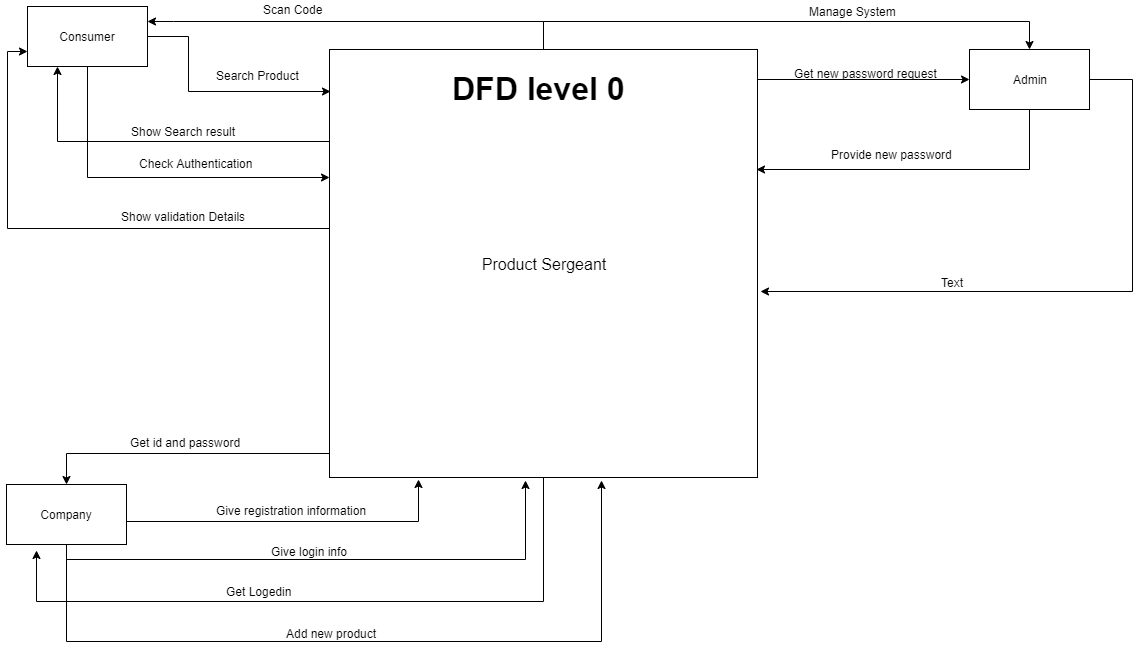

The diagram above was exported from draw.io. Its source (the exported page's mxGraphModel, read from the mxfile embedded in the PNG):
<mxGraphModel dx="1822" dy="1594" grid="0" gridSize="10" guides="1" tooltips="1" connect="1" arrows="1" fold="1" page="0" pageScale="1" pageWidth="850" pageHeight="1100" math="0" shadow="0">
  <root>
    <object label="" id="0">
      <mxCell />
    </object>
    <mxCell id="1" parent="0" />
    <mxCell id="7aOhL1pArvuAjvP3QWPj-94" style="edgeStyle=orthogonalEdgeStyle;rounded=0;orthogonalLoop=1;jettySize=auto;html=1;entryX=1;entryY=0.25;entryDx=0;entryDy=0;" edge="1" parent="1" source="7aOhL1pArvuAjvP3QWPj-89" target="7aOhL1pArvuAjvP3QWPj-90">
      <mxGeometry relative="1" as="geometry">
        <Array as="points">
          <mxPoint x="376" y="-609" />
          <mxPoint x="6" y="-609" />
        </Array>
      </mxGeometry>
    </mxCell>
    <mxCell id="7aOhL1pArvuAjvP3QWPj-100" style="edgeStyle=orthogonalEdgeStyle;rounded=0;orthogonalLoop=1;jettySize=auto;html=1;entryX=0.25;entryY=1;entryDx=0;entryDy=0;" edge="1" parent="1" source="7aOhL1pArvuAjvP3QWPj-89" target="7aOhL1pArvuAjvP3QWPj-90">
      <mxGeometry relative="1" as="geometry">
        <mxPoint x="-128" y="-367" as="targetPoint" />
        <Array as="points">
          <mxPoint x="-110" y="-489" />
        </Array>
      </mxGeometry>
    </mxCell>
    <mxCell id="7aOhL1pArvuAjvP3QWPj-102" style="edgeStyle=orthogonalEdgeStyle;rounded=0;orthogonalLoop=1;jettySize=auto;html=1;entryX=0;entryY=0.75;entryDx=0;entryDy=0;" edge="1" parent="1" source="7aOhL1pArvuAjvP3QWPj-89" target="7aOhL1pArvuAjvP3QWPj-90">
      <mxGeometry relative="1" as="geometry">
        <Array as="points">
          <mxPoint x="-160" y="-402" />
          <mxPoint x="-160" y="-579" />
        </Array>
      </mxGeometry>
    </mxCell>
    <mxCell id="7aOhL1pArvuAjvP3QWPj-107" style="edgeStyle=orthogonalEdgeStyle;rounded=0;orthogonalLoop=1;jettySize=auto;html=1;fontSize=12;" edge="1" parent="1" source="7aOhL1pArvuAjvP3QWPj-89" target="7aOhL1pArvuAjvP3QWPj-91">
      <mxGeometry relative="1" as="geometry">
        <Array as="points">
          <mxPoint x="-101" y="-177" />
        </Array>
      </mxGeometry>
    </mxCell>
    <mxCell id="7aOhL1pArvuAjvP3QWPj-111" style="edgeStyle=orthogonalEdgeStyle;rounded=0;orthogonalLoop=1;jettySize=auto;html=1;fontSize=12;" edge="1" parent="1" source="7aOhL1pArvuAjvP3QWPj-89">
      <mxGeometry relative="1" as="geometry">
        <mxPoint x="-131" y="-80" as="targetPoint" />
        <Array as="points">
          <mxPoint x="376" y="-29" />
          <mxPoint x="-131" y="-29" />
        </Array>
      </mxGeometry>
    </mxCell>
    <mxCell id="7aOhL1pArvuAjvP3QWPj-116" style="edgeStyle=orthogonalEdgeStyle;rounded=0;orthogonalLoop=1;jettySize=auto;html=1;fontSize=12;" edge="1" parent="1" source="7aOhL1pArvuAjvP3QWPj-89" target="7aOhL1pArvuAjvP3QWPj-92">
      <mxGeometry relative="1" as="geometry">
        <Array as="points">
          <mxPoint x="376" y="-609" />
          <mxPoint x="862" y="-609" />
        </Array>
      </mxGeometry>
    </mxCell>
    <mxCell id="7aOhL1pArvuAjvP3QWPj-118" style="edgeStyle=orthogonalEdgeStyle;rounded=0;orthogonalLoop=1;jettySize=auto;html=1;fontSize=12;" edge="1" parent="1" source="7aOhL1pArvuAjvP3QWPj-89" target="7aOhL1pArvuAjvP3QWPj-92">
      <mxGeometry relative="1" as="geometry">
        <Array as="points">
          <mxPoint x="638" y="-551" />
          <mxPoint x="638" y="-551" />
        </Array>
      </mxGeometry>
    </mxCell>
    <mxCell id="7aOhL1pArvuAjvP3QWPj-89" value="&lt;font style=&quot;font-size: 16px&quot;&gt;Product Sergeant&lt;/font&gt;" style="whiteSpace=wrap;html=1;aspect=fixed;strokeColor=#000000;fillColor=#FFFFFF;" vertex="1" parent="1">
      <mxGeometry x="162" y="-581" width="428" height="428" as="geometry" />
    </mxCell>
    <mxCell id="7aOhL1pArvuAjvP3QWPj-96" style="edgeStyle=orthogonalEdgeStyle;rounded=0;orthogonalLoop=1;jettySize=auto;html=1;entryX=0.002;entryY=0.098;entryDx=0;entryDy=0;entryPerimeter=0;" edge="1" parent="1" source="7aOhL1pArvuAjvP3QWPj-90" target="7aOhL1pArvuAjvP3QWPj-89">
      <mxGeometry relative="1" as="geometry">
        <Array as="points">
          <mxPoint x="21" y="-594" />
          <mxPoint x="21" y="-539" />
        </Array>
      </mxGeometry>
    </mxCell>
    <mxCell id="7aOhL1pArvuAjvP3QWPj-98" style="edgeStyle=orthogonalEdgeStyle;rounded=0;orthogonalLoop=1;jettySize=auto;html=1;" edge="1" parent="1" source="7aOhL1pArvuAjvP3QWPj-90" target="7aOhL1pArvuAjvP3QWPj-89">
      <mxGeometry relative="1" as="geometry">
        <mxPoint x="157" y="-481" as="targetPoint" />
        <Array as="points">
          <mxPoint x="-80" y="-453" />
        </Array>
      </mxGeometry>
    </mxCell>
    <mxCell id="7aOhL1pArvuAjvP3QWPj-90" value="Consumer" style="rounded=0;whiteSpace=wrap;html=1;strokeColor=#000000;fillColor=#FFFFFF;" vertex="1" parent="1">
      <mxGeometry x="-140" y="-624" width="120" height="60" as="geometry" />
    </mxCell>
    <mxCell id="7aOhL1pArvuAjvP3QWPj-105" style="edgeStyle=orthogonalEdgeStyle;rounded=0;orthogonalLoop=1;jettySize=auto;html=1;entryX=0.208;entryY=1.005;entryDx=0;entryDy=0;entryPerimeter=0;fontSize=32;" edge="1" parent="1" source="7aOhL1pArvuAjvP3QWPj-91" target="7aOhL1pArvuAjvP3QWPj-89">
      <mxGeometry relative="1" as="geometry">
        <Array as="points">
          <mxPoint x="251" y="-109" />
        </Array>
      </mxGeometry>
    </mxCell>
    <mxCell id="7aOhL1pArvuAjvP3QWPj-109" style="edgeStyle=orthogonalEdgeStyle;rounded=0;orthogonalLoop=1;jettySize=auto;html=1;fontSize=12;" edge="1" parent="1" source="7aOhL1pArvuAjvP3QWPj-91">
      <mxGeometry relative="1" as="geometry">
        <mxPoint x="358" y="-150" as="targetPoint" />
        <Array as="points">
          <mxPoint x="-101" y="-71" />
          <mxPoint x="358" y="-71" />
        </Array>
      </mxGeometry>
    </mxCell>
    <mxCell id="7aOhL1pArvuAjvP3QWPj-113" style="edgeStyle=orthogonalEdgeStyle;rounded=0;orthogonalLoop=1;jettySize=auto;html=1;entryX=0.636;entryY=1.007;entryDx=0;entryDy=0;entryPerimeter=0;fontSize=12;" edge="1" parent="1" source="7aOhL1pArvuAjvP3QWPj-91" target="7aOhL1pArvuAjvP3QWPj-89">
      <mxGeometry relative="1" as="geometry">
        <Array as="points">
          <mxPoint x="-101" y="11" />
          <mxPoint x="434" y="11" />
        </Array>
      </mxGeometry>
    </mxCell>
    <mxCell id="7aOhL1pArvuAjvP3QWPj-91" value="Company" style="rounded=0;whiteSpace=wrap;html=1;strokeColor=#000000;fillColor=#FFFFFF;" vertex="1" parent="1">
      <mxGeometry x="-161" y="-146" width="120" height="60" as="geometry" />
    </mxCell>
    <mxCell id="7aOhL1pArvuAjvP3QWPj-120" style="edgeStyle=orthogonalEdgeStyle;rounded=0;orthogonalLoop=1;jettySize=auto;html=1;entryX=0.998;entryY=0.28;entryDx=0;entryDy=0;entryPerimeter=0;fontSize=12;" edge="1" parent="1" source="7aOhL1pArvuAjvP3QWPj-92" target="7aOhL1pArvuAjvP3QWPj-89">
      <mxGeometry relative="1" as="geometry">
        <Array as="points">
          <mxPoint x="862" y="-461" />
        </Array>
      </mxGeometry>
    </mxCell>
    <mxCell id="7aOhL1pArvuAjvP3QWPj-122" style="edgeStyle=orthogonalEdgeStyle;rounded=0;orthogonalLoop=1;jettySize=auto;html=1;entryX=1.007;entryY=0.565;entryDx=0;entryDy=0;entryPerimeter=0;fontSize=12;" edge="1" parent="1" source="7aOhL1pArvuAjvP3QWPj-92" target="7aOhL1pArvuAjvP3QWPj-89">
      <mxGeometry relative="1" as="geometry">
        <Array as="points">
          <mxPoint x="965" y="-551" />
          <mxPoint x="965" y="-339" />
        </Array>
      </mxGeometry>
    </mxCell>
    <mxCell id="7aOhL1pArvuAjvP3QWPj-92" value="Admin" style="rounded=0;whiteSpace=wrap;html=1;strokeColor=#000000;fillColor=#FFFFFF;" vertex="1" parent="1">
      <mxGeometry x="802" y="-581" width="120" height="60" as="geometry" />
    </mxCell>
    <mxCell id="7aOhL1pArvuAjvP3QWPj-95" value="Scan Code" style="text;html=1;align=center;verticalAlign=middle;resizable=0;points=[];;autosize=1;" vertex="1" parent="1">
      <mxGeometry x="91" y="-630" width="69" height="18" as="geometry" />
    </mxCell>
    <mxCell id="7aOhL1pArvuAjvP3QWPj-97" value="Search Product" style="text;html=1;align=center;verticalAlign=middle;resizable=0;points=[];;autosize=1;" vertex="1" parent="1">
      <mxGeometry x="44" y="-564" width="93" height="18" as="geometry" />
    </mxCell>
    <mxCell id="7aOhL1pArvuAjvP3QWPj-99" value="Check Authentication" style="text;html=1;align=center;verticalAlign=middle;resizable=0;points=[];;autosize=1;" vertex="1" parent="1">
      <mxGeometry x="-33" y="-476" width="123" height="18" as="geometry" />
    </mxCell>
    <mxCell id="7aOhL1pArvuAjvP3QWPj-101" value="Show Search result" style="text;html=1;align=center;verticalAlign=middle;resizable=0;points=[];;autosize=1;" vertex="1" parent="1">
      <mxGeometry x="-41" y="-508" width="114" height="18" as="geometry" />
    </mxCell>
    <mxCell id="7aOhL1pArvuAjvP3QWPj-103" value="Show validation Details" style="text;html=1;align=center;verticalAlign=middle;resizable=0;points=[];;autosize=1;" vertex="1" parent="1">
      <mxGeometry x="-51" y="-423" width="134" height="18" as="geometry" />
    </mxCell>
    <mxCell id="7aOhL1pArvuAjvP3QWPj-104" value="DFD level 0" style="text;html=1;align=center;verticalAlign=middle;resizable=0;points=[];;autosize=1;fontStyle=1;fontSize=32;" vertex="1" parent="1">
      <mxGeometry x="280" y="-563" width="183" height="42" as="geometry" />
    </mxCell>
    <mxCell id="7aOhL1pArvuAjvP3QWPj-106" value="Give registration information" style="text;html=1;align=center;verticalAlign=middle;resizable=0;points=[];;autosize=1;fontSize=12;" vertex="1" parent="1">
      <mxGeometry x="44" y="-129" width="160" height="18" as="geometry" />
    </mxCell>
    <mxCell id="7aOhL1pArvuAjvP3QWPj-108" value="Get id and password" style="text;html=1;align=center;verticalAlign=middle;resizable=0;points=[];;autosize=1;fontSize=12;" vertex="1" parent="1">
      <mxGeometry x="-42" y="-197" width="120" height="18" as="geometry" />
    </mxCell>
    <mxCell id="7aOhL1pArvuAjvP3QWPj-110" value="Give login info" style="text;html=1;align=center;verticalAlign=middle;resizable=0;points=[];;autosize=1;fontSize=12;" vertex="1" parent="1">
      <mxGeometry x="99" y="-88" width="86" height="18" as="geometry" />
    </mxCell>
    <mxCell id="7aOhL1pArvuAjvP3QWPj-112" value="Get Logedin" style="text;html=1;align=center;verticalAlign=middle;resizable=0;points=[];;autosize=1;fontSize=12;" vertex="1" parent="1">
      <mxGeometry x="54" y="-48" width="75" height="18" as="geometry" />
    </mxCell>
    <mxCell id="7aOhL1pArvuAjvP3QWPj-115" value="Add new product" style="text;html=1;align=center;verticalAlign=middle;resizable=0;points=[];;autosize=1;fontSize=12;" vertex="1" parent="1">
      <mxGeometry x="114" y="-6" width="100" height="18" as="geometry" />
    </mxCell>
    <mxCell id="7aOhL1pArvuAjvP3QWPj-117" value="Manage System" style="text;html=1;align=center;verticalAlign=middle;resizable=0;points=[];;autosize=1;fontSize=12;" vertex="1" parent="1">
      <mxGeometry x="637" y="-628" width="97" height="18" as="geometry" />
    </mxCell>
    <mxCell id="7aOhL1pArvuAjvP3QWPj-119" value="Get new password request" style="text;html=1;align=center;verticalAlign=middle;resizable=0;points=[];;autosize=1;fontSize=12;" vertex="1" parent="1">
      <mxGeometry x="622" y="-566" width="153" height="18" as="geometry" />
    </mxCell>
    <mxCell id="7aOhL1pArvuAjvP3QWPj-121" value="Provide new password" style="text;html=1;align=center;verticalAlign=middle;resizable=0;points=[];;autosize=1;fontSize=12;" vertex="1" parent="1">
      <mxGeometry x="659" y="-485" width="131" height="18" as="geometry" />
    </mxCell>
    <mxCell id="7aOhL1pArvuAjvP3QWPj-123" value="Text" style="text;html=1;align=center;verticalAlign=middle;resizable=0;points=[];;autosize=1;fontSize=12;" vertex="1" parent="1">
      <mxGeometry x="769" y="-357" width="32" height="18" as="geometry" />
    </mxCell>
  </root>
</mxGraphModel>